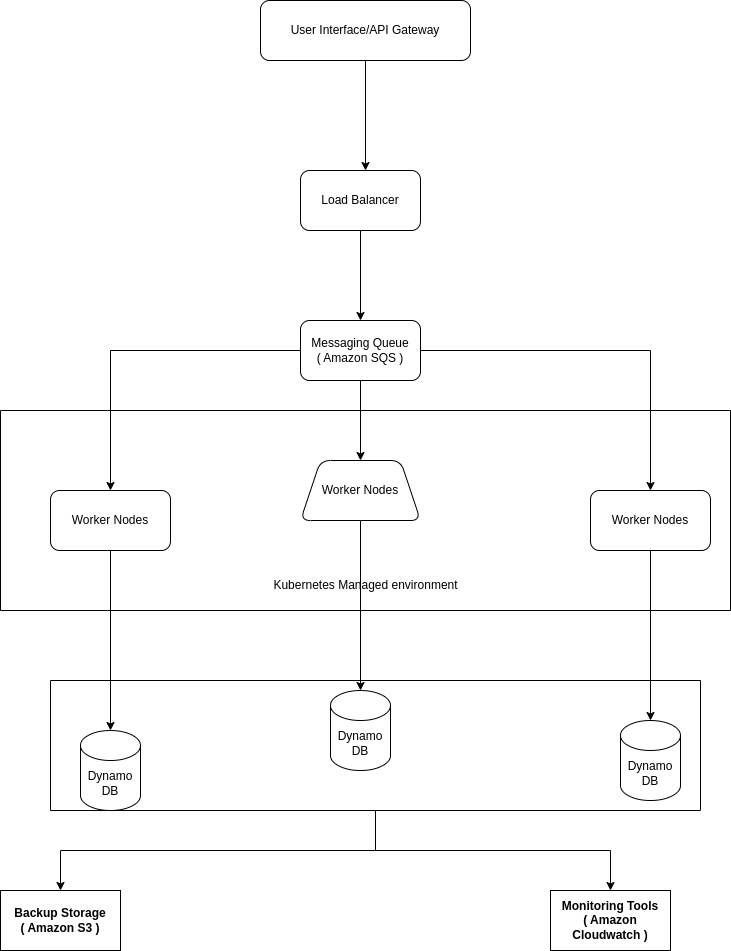

The diagram above was exported from draw.io. Its source (the exported page's mxGraphModel, read from the mxfile embedded in the PNG):
<mxGraphModel dx="1362" dy="793" grid="1" gridSize="10" guides="1" tooltips="1" connect="1" arrows="1" fold="1" page="1" pageScale="1" pageWidth="827" pageHeight="1169" math="0" shadow="0">
  <root>
    <mxCell id="0" />
    <mxCell id="1" parent="0" />
    <mxCell id="zPkzyW4ccS98PFl0UMUU-1" value="User Interface/API Gateway" style="rounded=1;whiteSpace=wrap;html=1;" vertex="1" parent="1">
      <mxGeometry x="340" y="30" width="210" height="60" as="geometry" />
    </mxCell>
    <mxCell id="zPkzyW4ccS98PFl0UMUU-5" value="" style="edgeStyle=orthogonalEdgeStyle;rounded=0;orthogonalLoop=1;jettySize=auto;html=1;" edge="1" parent="1" source="zPkzyW4ccS98PFl0UMUU-2" target="zPkzyW4ccS98PFl0UMUU-4">
      <mxGeometry relative="1" as="geometry" />
    </mxCell>
    <mxCell id="zPkzyW4ccS98PFl0UMUU-2" value="Load Balancer" style="rounded=1;whiteSpace=wrap;html=1;" vertex="1" parent="1">
      <mxGeometry x="380" y="200" width="120" height="60" as="geometry" />
    </mxCell>
    <mxCell id="zPkzyW4ccS98PFl0UMUU-3" value="" style="endArrow=classic;html=1;rounded=0;" edge="1" parent="1" source="zPkzyW4ccS98PFl0UMUU-1">
      <mxGeometry width="50" height="50" relative="1" as="geometry">
        <mxPoint x="390" y="430" as="sourcePoint" />
        <mxPoint x="445" y="200" as="targetPoint" />
      </mxGeometry>
    </mxCell>
    <mxCell id="zPkzyW4ccS98PFl0UMUU-7" value="" style="edgeStyle=orthogonalEdgeStyle;rounded=0;orthogonalLoop=1;jettySize=auto;html=1;" edge="1" parent="1" source="zPkzyW4ccS98PFl0UMUU-4" target="zPkzyW4ccS98PFl0UMUU-6">
      <mxGeometry relative="1" as="geometry" />
    </mxCell>
    <mxCell id="zPkzyW4ccS98PFl0UMUU-9" value="" style="edgeStyle=orthogonalEdgeStyle;rounded=0;orthogonalLoop=1;jettySize=auto;html=1;" edge="1" parent="1" source="zPkzyW4ccS98PFl0UMUU-4" target="zPkzyW4ccS98PFl0UMUU-8">
      <mxGeometry relative="1" as="geometry" />
    </mxCell>
    <mxCell id="zPkzyW4ccS98PFl0UMUU-12" value="" style="edgeStyle=orthogonalEdgeStyle;rounded=0;orthogonalLoop=1;jettySize=auto;html=1;" edge="1" parent="1" source="zPkzyW4ccS98PFl0UMUU-4" target="zPkzyW4ccS98PFl0UMUU-11">
      <mxGeometry relative="1" as="geometry" />
    </mxCell>
    <mxCell id="zPkzyW4ccS98PFl0UMUU-4" value="Messaging Queue&lt;br&gt;( Amazon SQS )" style="rounded=1;whiteSpace=wrap;html=1;" vertex="1" parent="1">
      <mxGeometry x="380" y="350" width="120" height="60" as="geometry" />
    </mxCell>
    <mxCell id="zPkzyW4ccS98PFl0UMUU-23" style="edgeStyle=orthogonalEdgeStyle;rounded=0;orthogonalLoop=1;jettySize=auto;html=1;exitX=0.5;exitY=1;exitDx=0;exitDy=0;" edge="1" parent="1" source="zPkzyW4ccS98PFl0UMUU-6" target="zPkzyW4ccS98PFl0UMUU-20">
      <mxGeometry relative="1" as="geometry" />
    </mxCell>
    <mxCell id="zPkzyW4ccS98PFl0UMUU-6" value="Worker Nodes" style="whiteSpace=wrap;html=1;rounded=1;" vertex="1" parent="1">
      <mxGeometry x="130" y="520" width="120" height="60" as="geometry" />
    </mxCell>
    <mxCell id="zPkzyW4ccS98PFl0UMUU-27" value="" style="edgeStyle=orthogonalEdgeStyle;rounded=0;orthogonalLoop=1;jettySize=auto;html=1;" edge="1" parent="1" source="zPkzyW4ccS98PFl0UMUU-8" target="zPkzyW4ccS98PFl0UMUU-25">
      <mxGeometry relative="1" as="geometry" />
    </mxCell>
    <mxCell id="zPkzyW4ccS98PFl0UMUU-8" value="Worker Nodes" style="shape=trapezoid;perimeter=trapezoidPerimeter;whiteSpace=wrap;html=1;fixedSize=1;rounded=1;" vertex="1" parent="1">
      <mxGeometry x="380" y="490" width="120" height="60" as="geometry" />
    </mxCell>
    <mxCell id="zPkzyW4ccS98PFl0UMUU-32" style="edgeStyle=orthogonalEdgeStyle;rounded=0;orthogonalLoop=1;jettySize=auto;html=1;exitX=0.5;exitY=1;exitDx=0;exitDy=0;" edge="1" parent="1" source="zPkzyW4ccS98PFl0UMUU-11" target="zPkzyW4ccS98PFl0UMUU-28">
      <mxGeometry relative="1" as="geometry" />
    </mxCell>
    <mxCell id="zPkzyW4ccS98PFl0UMUU-11" value="Worker Nodes" style="whiteSpace=wrap;html=1;rounded=1;" vertex="1" parent="1">
      <mxGeometry x="670" y="520" width="120" height="60" as="geometry" />
    </mxCell>
    <mxCell id="zPkzyW4ccS98PFl0UMUU-18" value="" style="swimlane;startSize=0;" vertex="1" parent="1">
      <mxGeometry x="80" y="440" width="730" height="200" as="geometry" />
    </mxCell>
    <mxCell id="zPkzyW4ccS98PFl0UMUU-19" value="Kubernetes Managed environment" style="text;html=1;align=center;verticalAlign=middle;resizable=0;points=[];autosize=1;strokeColor=none;fillColor=none;" vertex="1" parent="zPkzyW4ccS98PFl0UMUU-18">
      <mxGeometry x="260" y="160" width="210" height="30" as="geometry" />
    </mxCell>
    <mxCell id="zPkzyW4ccS98PFl0UMUU-20" value="Dynamo DB" style="shape=cylinder3;whiteSpace=wrap;html=1;boundedLbl=1;backgroundOutline=1;size=15;" vertex="1" parent="1">
      <mxGeometry x="160" y="760" width="60" height="80" as="geometry" />
    </mxCell>
    <mxCell id="zPkzyW4ccS98PFl0UMUU-25" value="Dynamo DB" style="shape=cylinder3;whiteSpace=wrap;html=1;boundedLbl=1;backgroundOutline=1;size=15;" vertex="1" parent="1">
      <mxGeometry x="410" y="720" width="60" height="80" as="geometry" />
    </mxCell>
    <mxCell id="zPkzyW4ccS98PFl0UMUU-28" value="Dynamo DB" style="shape=cylinder3;whiteSpace=wrap;html=1;boundedLbl=1;backgroundOutline=1;size=15;" vertex="1" parent="1">
      <mxGeometry x="700" y="750" width="60" height="80" as="geometry" />
    </mxCell>
    <mxCell id="zPkzyW4ccS98PFl0UMUU-36" value="" style="edgeStyle=orthogonalEdgeStyle;rounded=0;orthogonalLoop=1;jettySize=auto;html=1;" edge="1" parent="1" source="zPkzyW4ccS98PFl0UMUU-33" target="zPkzyW4ccS98PFl0UMUU-35">
      <mxGeometry relative="1" as="geometry" />
    </mxCell>
    <mxCell id="zPkzyW4ccS98PFl0UMUU-38" style="edgeStyle=orthogonalEdgeStyle;rounded=0;orthogonalLoop=1;jettySize=auto;html=1;entryX=0.5;entryY=0;entryDx=0;entryDy=0;" edge="1" parent="1" source="zPkzyW4ccS98PFl0UMUU-33" target="zPkzyW4ccS98PFl0UMUU-37">
      <mxGeometry relative="1" as="geometry" />
    </mxCell>
    <mxCell id="zPkzyW4ccS98PFl0UMUU-33" value="" style="swimlane;startSize=0;" vertex="1" parent="1">
      <mxGeometry x="130" y="710" width="650" height="130" as="geometry" />
    </mxCell>
    <mxCell id="zPkzyW4ccS98PFl0UMUU-35" value="Backup Storage&lt;div&gt;( Amazon S3 )&lt;/div&gt;" style="whiteSpace=wrap;html=1;fontStyle=1;startSize=0;" vertex="1" parent="1">
      <mxGeometry x="80" y="920" width="120" height="60" as="geometry" />
    </mxCell>
    <mxCell id="zPkzyW4ccS98PFl0UMUU-37" value="&lt;div&gt;Monitoring Tools&lt;/div&gt;&lt;div&gt;( Amazon Cloudwatch )&lt;/div&gt;" style="whiteSpace=wrap;html=1;fontStyle=1;startSize=0;" vertex="1" parent="1">
      <mxGeometry x="630" y="920" width="120" height="60" as="geometry" />
    </mxCell>
  </root>
</mxGraphModel>